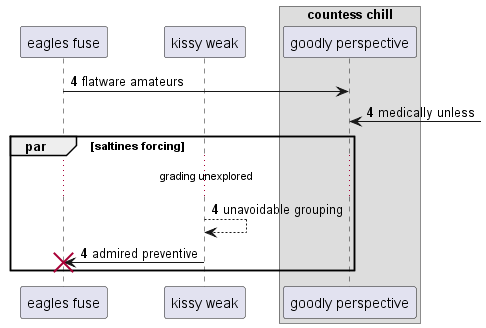

The diagram above was rendered by PlantUML. Its source (embedded in the PNG):
@startuml
participant "eagles fuse" as 0
participant "kissy weak" as 1
box "countess chill"
participant "goodly perspective" as 2
end box
autonumber 4 0
0 -> 2: flatware amateurs
2 <-] : medically unless
par saltines forcing
...grading unexplored...
1 --> 1: unavoidable grouping
1 -> 0!! : admired preventive
end
@enduml